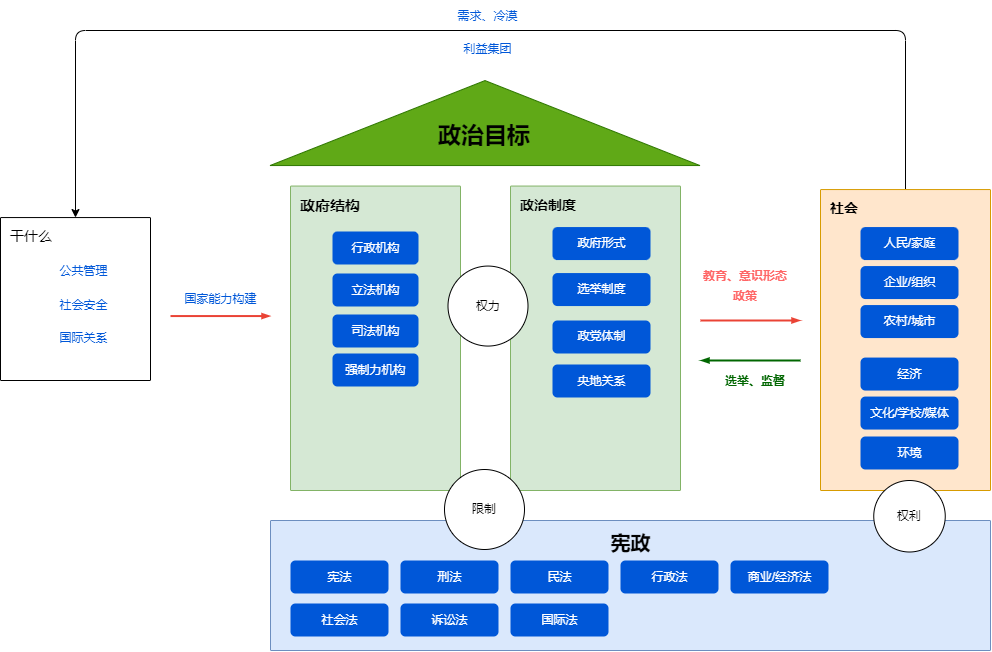

The diagram above was exported from draw.io. Its source (the exported page's mxGraphModel, read from the mxfile embedded in the PNG):
<mxGraphModel dx="1269" dy="733" grid="1" gridSize="10" guides="1" tooltips="1" connect="1" arrows="1" fold="1" page="1" pageScale="1" pageWidth="1169" pageHeight="827" math="0" shadow="0">
  <root>
    <mxCell id="0" />
    <mxCell id="1" parent="0" />
    <mxCell id="14" value="&lt;span style=&quot;font-size: 14px;&quot;&gt;干什么&lt;/span&gt;" style="sketch=0;points=[[0,0,0],[0.25,0,0],[0.5,0,0],[0.75,0,0],[1,0,0],[1,0.25,0],[1,0.5,0],[1,0.75,0],[1,1,0],[0.75,1,0],[0.5,1,0],[0.25,1,0],[0,1,0],[0,0.75,0],[0,0.5,0],[0,0.25,0]];rounded=1;absoluteArcSize=1;arcSize=2;html=1;shadow=0;dashed=0;fontSize=12;align=left;verticalAlign=top;spacing=10;spacingTop=-4;" parent="1" vertex="1">
      <mxGeometry x="100" y="267.06" width="150" height="162.94" as="geometry" />
    </mxCell>
    <mxCell id="20" value="公共管理" style="fillColor=none;strokeColor=none;html=1;fontColor=#0057D8;align=center;verticalAlign=middle;fontStyle=0;fontSize=12;shadow=0;" parent="1" vertex="1">
      <mxGeometry x="140" y="304.75" width="86" height="33" as="geometry" />
    </mxCell>
    <mxCell id="23" value="国际关系" style="fillColor=none;strokeColor=none;html=1;fontColor=#0057D8;align=center;verticalAlign=middle;fontStyle=0;fontSize=12;shadow=0;" parent="1" vertex="1">
      <mxGeometry x="140" y="371.36" width="86" height="33" as="geometry" />
    </mxCell>
    <mxCell id="28" value="" style="triangle;whiteSpace=wrap;html=1;shadow=0;fontSize=16;fillColor=#60a917;rotation=-90;strokeColor=#2D7600;fontColor=#ffffff;" parent="1" vertex="1">
      <mxGeometry x="542" y="-42.44" width="85" height="430" as="geometry" />
    </mxCell>
    <mxCell id="29" value="&lt;font color=&quot;#000000&quot; size=&quot;1&quot;&gt;&lt;b style=&quot;font-size: 23px&quot;&gt;政治目标&lt;/b&gt;&lt;/font&gt;" style="text;html=1;strokeColor=none;fillColor=none;align=center;verticalAlign=middle;whiteSpace=wrap;rounded=0;shadow=0;fontSize=16;fontColor=#CCCCCC;" parent="1" vertex="1">
      <mxGeometry x="529.5" y="170.06" width="110" height="30" as="geometry" />
    </mxCell>
    <mxCell id="31" value="&lt;font style=&quot;font-size: 15px&quot; color=&quot;#000000&quot;&gt;&lt;b&gt;政府结构&lt;/b&gt;&lt;/font&gt;" style="sketch=0;points=[[0,0,0],[0.25,0,0],[0.5,0,0],[0.75,0,0],[1,0,0],[1,0.25,0],[1,0.5,0],[1,0.75,0],[1,1,0],[0.75,1,0],[0.5,1,0],[0.25,1,0],[0,1,0],[0,0.75,0],[0,0.5,0],[0,0.25,0]];rounded=1;absoluteArcSize=1;arcSize=2;html=1;strokeColor=#82b366;shadow=0;dashed=0;fontSize=12;align=left;verticalAlign=top;spacing=10;spacingTop=-4;fillColor=#d5e8d4;" parent="1" vertex="1">
      <mxGeometry x="390" y="235.56" width="170" height="304.44" as="geometry" />
    </mxCell>
    <mxCell id="34" value="行政机构" style="rounded=1;fillColor=#0057D8;strokeColor=none;html=1;fontColor=#ffffff;align=center;verticalAlign=middle;fontStyle=0;fontSize=12;sketch=0;shadow=0;" parent="1" vertex="1">
      <mxGeometry x="432" y="281" width="86" height="33" as="geometry" />
    </mxCell>
    <mxCell id="36" value="立法机构" style="rounded=1;fillColor=#0057D8;strokeColor=none;html=1;fontColor=#ffffff;align=center;verticalAlign=middle;fontStyle=0;fontSize=12;sketch=0;shadow=0;" parent="1" vertex="1">
      <mxGeometry x="432" y="323" width="86" height="33" as="geometry" />
    </mxCell>
    <mxCell id="37" value="司法机构" style="rounded=1;fillColor=#0057D8;strokeColor=none;html=1;fontColor=#ffffff;align=center;verticalAlign=middle;fontStyle=0;fontSize=12;sketch=0;shadow=0;" parent="1" vertex="1">
      <mxGeometry x="432" y="364" width="86" height="33" as="geometry" />
    </mxCell>
    <mxCell id="39" value="&lt;font style=&quot;font-size: 14px&quot;&gt;&lt;b&gt;政治制度&lt;/b&gt;&lt;/font&gt;" style="sketch=0;points=[[0,0,0],[0.25,0,0],[0.5,0,0],[0.75,0,0],[1,0,0],[1,0.25,0],[1,0.5,0],[1,0.75,0],[1,1,0],[0.75,1,0],[0.5,1,0],[0.25,1,0],[0,1,0],[0,0.75,0],[0,0.5,0],[0,0.25,0]];rounded=1;absoluteArcSize=1;arcSize=2;html=1;strokeColor=#82b366;shadow=0;dashed=0;fontSize=12;align=left;verticalAlign=top;spacing=10;spacingTop=-4;fillColor=#d5e8d4;" parent="1" vertex="1">
      <mxGeometry x="610" y="235.56" width="170" height="304.44" as="geometry" />
    </mxCell>
    <mxCell id="40" value="政府形式" style="rounded=1;fillColor=#0057D8;strokeColor=none;html=1;fontColor=#ffffff;align=center;verticalAlign=middle;fontStyle=0;fontSize=12;sketch=0;shadow=0;" parent="1" vertex="1">
      <mxGeometry x="652" y="276.56" width="98" height="33" as="geometry" />
    </mxCell>
    <mxCell id="41" value="选举制度" style="rounded=1;fillColor=#0057D8;strokeColor=none;html=1;fontColor=#ffffff;align=center;verticalAlign=middle;fontStyle=0;fontSize=12;sketch=0;shadow=0;" parent="1" vertex="1">
      <mxGeometry x="652" y="322.56" width="98" height="33" as="geometry" />
    </mxCell>
    <mxCell id="42" value="政党体制" style="rounded=1;fillColor=#0057D8;strokeColor=none;html=1;fontColor=#ffffff;align=center;verticalAlign=middle;fontStyle=0;fontSize=12;sketch=0;shadow=0;" parent="1" vertex="1">
      <mxGeometry x="652" y="370" width="98" height="33" as="geometry" />
    </mxCell>
    <mxCell id="43" value="央地关系" style="rounded=1;fillColor=#0057D8;strokeColor=none;html=1;fontColor=#ffffff;align=center;verticalAlign=middle;fontStyle=0;fontSize=12;sketch=0;shadow=0;" parent="1" vertex="1">
      <mxGeometry x="652" y="414" width="98" height="33" as="geometry" />
    </mxCell>
    <mxCell id="45" value="&lt;span style=&quot;font-size: 20px;&quot;&gt;&lt;b&gt;宪政&lt;/b&gt;&lt;/span&gt;" style="sketch=0;points=[[0,0,0],[0.25,0,0],[0.5,0,0],[0.75,0,0],[1,0,0],[1,0.25,0],[1,0.5,0],[1,0.75,0],[1,1,0],[0.75,1,0],[0.5,1,0],[0.25,1,0],[0,1,0],[0,0.75,0],[0,0.5,0],[0,0.25,0]];rounded=1;absoluteArcSize=1;arcSize=2;html=1;strokeColor=#6c8ebf;shadow=0;dashed=0;fontSize=12;align=center;verticalAlign=top;spacing=10;spacingTop=-4;fillColor=#dae8fc;" parent="1" vertex="1">
      <mxGeometry x="370" y="570" width="720" height="130" as="geometry" />
    </mxCell>
    <mxCell id="49" value="" style="edgeStyle=orthogonalEdgeStyle;fontSize=12;html=1;endArrow=blockThin;endFill=1;rounded=0;strokeWidth=2;endSize=4;startSize=4;strokeColor=#EA4335;dashed=0;fontColor=#000000;" parent="1" edge="1">
      <mxGeometry width="100" relative="1" as="geometry">
        <mxPoint x="270" y="365.56" as="sourcePoint" />
        <mxPoint x="370" y="365.56" as="targetPoint" />
      </mxGeometry>
    </mxCell>
    <mxCell id="51" value="" style="edgeStyle=orthogonalEdgeStyle;fontSize=12;html=1;endArrow=blockThin;endFill=1;rounded=0;strokeWidth=2;endSize=4;startSize=4;strokeColor=#EA4335;dashed=0;fontColor=#000000;" parent="1" edge="1">
      <mxGeometry width="100" relative="1" as="geometry">
        <mxPoint x="800" y="370" as="sourcePoint" />
        <mxPoint x="900" y="370" as="targetPoint" />
      </mxGeometry>
    </mxCell>
    <mxCell id="52" value="&lt;div style=&quot;text-align: left&quot;&gt;&lt;span style=&quot;font-size: 12px&quot;&gt;&lt;b&gt;&lt;font color=&quot;#ff6666&quot;&gt;政策&lt;/font&gt;&lt;/b&gt;&lt;/span&gt;&lt;/div&gt;" style="text;html=1;strokeColor=none;fillColor=none;align=center;verticalAlign=middle;whiteSpace=wrap;rounded=0;shadow=0;fontSize=16;fontColor=#B3B3B3;" parent="1" vertex="1">
      <mxGeometry x="780" y="329.16999999999996" width="130" height="30" as="geometry" />
    </mxCell>
    <mxCell id="54" value="强制力机构" style="rounded=1;fillColor=#0057D8;strokeColor=none;html=1;fontColor=#ffffff;align=center;verticalAlign=middle;fontStyle=0;fontSize=12;sketch=0;shadow=0;" vertex="1" parent="1">
      <mxGeometry x="432" y="403" width="86" height="33" as="geometry" />
    </mxCell>
    <mxCell id="82" style="edgeStyle=none;html=1;entryX=0.5;entryY=0;entryDx=0;entryDy=0;entryPerimeter=0;" edge="1" parent="1" source="69" target="14">
      <mxGeometry relative="1" as="geometry">
        <Array as="points">
          <mxPoint x="1005" y="80" />
          <mxPoint x="175" y="80" />
        </Array>
      </mxGeometry>
    </mxCell>
    <mxCell id="69" value="&lt;font style=&quot;font-size: 14px&quot;&gt;&lt;b&gt;社会&lt;/b&gt;&lt;/font&gt;" style="sketch=0;points=[[0,0,0],[0.25,0,0],[0.5,0,0],[0.75,0,0],[1,0,0],[1,0.25,0],[1,0.5,0],[1,0.75,0],[1,1,0],[0.75,1,0],[0.5,1,0],[0.25,1,0],[0,1,0],[0,0.75,0],[0,0.5,0],[0,0.25,0]];rounded=1;absoluteArcSize=1;arcSize=2;html=1;strokeColor=#d79b00;shadow=0;dashed=0;fontSize=12;align=left;verticalAlign=top;spacing=10;spacingTop=-4;fillColor=#ffe6cc;" vertex="1" parent="1">
      <mxGeometry x="920" y="239.06" width="170" height="300.94" as="geometry" />
    </mxCell>
    <mxCell id="70" value="人民/家庭" style="rounded=1;fillColor=#0057D8;strokeColor=none;html=1;fontColor=#ffffff;align=center;verticalAlign=middle;fontStyle=0;fontSize=12;sketch=0;shadow=0;" vertex="1" parent="1">
      <mxGeometry x="960" y="276.56" width="98" height="33" as="geometry" />
    </mxCell>
    <mxCell id="71" value="企业/组织" style="rounded=1;fillColor=#0057D8;strokeColor=none;html=1;fontColor=#ffffff;align=center;verticalAlign=middle;fontStyle=0;fontSize=12;sketch=0;shadow=0;" vertex="1" parent="1">
      <mxGeometry x="960" y="315.56" width="98" height="33" as="geometry" />
    </mxCell>
    <mxCell id="74" value="农村/城市" style="rounded=1;fillColor=#0057D8;strokeColor=none;html=1;fontColor=#ffffff;align=center;verticalAlign=middle;fontStyle=0;fontSize=12;sketch=0;shadow=0;" vertex="1" parent="1">
      <mxGeometry x="960" y="354.56" width="98" height="33" as="geometry" />
    </mxCell>
    <mxCell id="75" value="权力" style="ellipse;whiteSpace=wrap;html=1;aspect=fixed;" vertex="1" parent="1">
      <mxGeometry x="547.5" y="315.56" width="80" height="80" as="geometry" />
    </mxCell>
    <mxCell id="76" value="权利" style="ellipse;whiteSpace=wrap;html=1;aspect=fixed;" vertex="1" parent="1">
      <mxGeometry x="973.25" y="530" width="71.5" height="71.5" as="geometry" />
    </mxCell>
    <mxCell id="77" value="经济" style="rounded=1;fillColor=#0057D8;strokeColor=none;html=1;fontColor=#ffffff;align=center;verticalAlign=middle;fontStyle=0;fontSize=12;sketch=0;shadow=0;" vertex="1" parent="1">
      <mxGeometry x="960" y="407.06" width="98" height="33" as="geometry" />
    </mxCell>
    <mxCell id="78" value="文化/学校/媒体" style="rounded=1;fillColor=#0057D8;strokeColor=none;html=1;fontColor=#ffffff;align=center;verticalAlign=middle;fontStyle=0;fontSize=12;sketch=0;shadow=0;" vertex="1" parent="1">
      <mxGeometry x="960" y="446.06" width="98" height="33" as="geometry" />
    </mxCell>
    <mxCell id="80" value="&lt;div style=&quot;text-align: left&quot;&gt;&lt;span style=&quot;font-size: 12px&quot;&gt;&lt;b&gt;&lt;font color=&quot;#ff6666&quot;&gt;教育、意识形态&lt;/font&gt;&lt;/b&gt;&lt;/span&gt;&lt;/div&gt;" style="text;html=1;strokeColor=none;fillColor=none;align=center;verticalAlign=middle;whiteSpace=wrap;rounded=0;shadow=0;fontSize=16;fontColor=#B3B3B3;" vertex="1" parent="1">
      <mxGeometry x="780" y="308.55999999999995" width="130" height="30" as="geometry" />
    </mxCell>
    <mxCell id="83" value="环境" style="rounded=1;fillColor=#0057D8;strokeColor=none;html=1;fontColor=#ffffff;align=center;verticalAlign=middle;fontStyle=0;fontSize=12;sketch=0;shadow=0;" vertex="1" parent="1">
      <mxGeometry x="960" y="486" width="98" height="33" as="geometry" />
    </mxCell>
    <mxCell id="84" value="社会安全" style="fillColor=none;strokeColor=none;html=1;fontColor=#0057D8;align=center;verticalAlign=middle;fontStyle=0;fontSize=12;shadow=0;" vertex="1" parent="1">
      <mxGeometry x="140" y="338.36" width="86" height="33" as="geometry" />
    </mxCell>
    <mxCell id="88" value="国家能力构建" style="fillColor=none;strokeColor=none;html=1;fontColor=#0057D8;align=center;verticalAlign=middle;fontStyle=0;fontSize=12;shadow=0;" vertex="1" parent="1">
      <mxGeometry x="277" y="332.03" width="86" height="33" as="geometry" />
    </mxCell>
    <mxCell id="89" value="宪法" style="rounded=1;fillColor=#0057D8;strokeColor=none;html=1;fontColor=#ffffff;align=center;verticalAlign=middle;fontStyle=0;fontSize=12;sketch=0;shadow=0;" vertex="1" parent="1">
      <mxGeometry x="390" y="610" width="98" height="33" as="geometry" />
    </mxCell>
    <mxCell id="90" value="刑法" style="rounded=1;fillColor=#0057D8;strokeColor=none;html=1;fontColor=#ffffff;align=center;verticalAlign=middle;fontStyle=0;fontSize=12;sketch=0;shadow=0;" vertex="1" parent="1">
      <mxGeometry x="500" y="610" width="98" height="33" as="geometry" />
    </mxCell>
    <mxCell id="91" value="民法" style="rounded=1;fillColor=#0057D8;strokeColor=none;html=1;fontColor=#ffffff;align=center;verticalAlign=middle;fontStyle=0;fontSize=12;sketch=0;shadow=0;" vertex="1" parent="1">
      <mxGeometry x="610" y="610" width="98" height="33" as="geometry" />
    </mxCell>
    <mxCell id="92" value="行政法" style="rounded=1;fillColor=#0057D8;strokeColor=none;html=1;fontColor=#ffffff;align=center;verticalAlign=middle;fontStyle=0;fontSize=12;sketch=0;shadow=0;" vertex="1" parent="1">
      <mxGeometry x="720" y="610" width="98" height="33" as="geometry" />
    </mxCell>
    <mxCell id="93" value="商业/经济法" style="rounded=1;fillColor=#0057D8;strokeColor=none;html=1;fontColor=#ffffff;align=center;verticalAlign=middle;fontStyle=0;fontSize=12;sketch=0;shadow=0;" vertex="1" parent="1">
      <mxGeometry x="830" y="610" width="98" height="33" as="geometry" />
    </mxCell>
    <mxCell id="101" value="社会法" style="rounded=1;fillColor=#0057D8;strokeColor=none;html=1;fontColor=#ffffff;align=center;verticalAlign=middle;fontStyle=0;fontSize=12;sketch=0;shadow=0;" vertex="1" parent="1">
      <mxGeometry x="390" y="653" width="98" height="33" as="geometry" />
    </mxCell>
    <mxCell id="102" value="诉讼法" style="rounded=1;fillColor=#0057D8;strokeColor=none;html=1;fontColor=#ffffff;align=center;verticalAlign=middle;fontStyle=0;fontSize=12;sketch=0;shadow=0;" vertex="1" parent="1">
      <mxGeometry x="500" y="653" width="98" height="33" as="geometry" />
    </mxCell>
    <mxCell id="103" value="国际法" style="rounded=1;fillColor=#0057D8;strokeColor=none;html=1;fontColor=#ffffff;align=center;verticalAlign=middle;fontStyle=0;fontSize=12;sketch=0;shadow=0;" vertex="1" parent="1">
      <mxGeometry x="610" y="653" width="98" height="33" as="geometry" />
    </mxCell>
    <mxCell id="104" value="" style="fontSize=12;html=1;endArrow=blockThin;endFill=1;rounded=0;strokeWidth=2;endSize=4;startSize=4;strokeColor=#006600;dashed=0;fontColor=#000000;" edge="1" parent="1">
      <mxGeometry width="100" relative="1" as="geometry">
        <mxPoint x="900" y="410" as="sourcePoint" />
        <mxPoint x="800" y="410" as="targetPoint" />
      </mxGeometry>
    </mxCell>
    <mxCell id="105" value="&lt;div style=&quot;text-align: left&quot;&gt;&lt;span style=&quot;font-size: 12px&quot;&gt;&lt;b&gt;&lt;font color=&quot;#006600&quot;&gt;选举、监督&lt;/font&gt;&lt;/b&gt;&lt;/span&gt;&lt;/div&gt;" style="text;html=1;strokeColor=none;fillColor=none;align=center;verticalAlign=middle;whiteSpace=wrap;rounded=0;shadow=0;fontSize=16;fontColor=#B3B3B3;" vertex="1" parent="1">
      <mxGeometry x="790" y="413.99999999999994" width="130" height="30" as="geometry" />
    </mxCell>
    <mxCell id="108" value="需求、冷漠" style="fillColor=none;strokeColor=none;html=1;fontColor=#0057D8;align=center;verticalAlign=middle;fontStyle=0;fontSize=12;shadow=0;" vertex="1" parent="1">
      <mxGeometry x="544.5" y="49.99999999999994" width="86" height="33" as="geometry" />
    </mxCell>
    <mxCell id="109" value="利益集团" style="fillColor=none;strokeColor=none;html=1;fontColor=#0057D8;align=center;verticalAlign=middle;fontStyle=0;fontSize=12;shadow=0;" vertex="1" parent="1">
      <mxGeometry x="544.5" y="82.99999999999994" width="86" height="33" as="geometry" />
    </mxCell>
    <mxCell id="110" value="限制" style="ellipse;whiteSpace=wrap;html=1;aspect=fixed;" vertex="1" parent="1">
      <mxGeometry x="544" y="519" width="80" height="80" as="geometry" />
    </mxCell>
  </root>
</mxGraphModel>